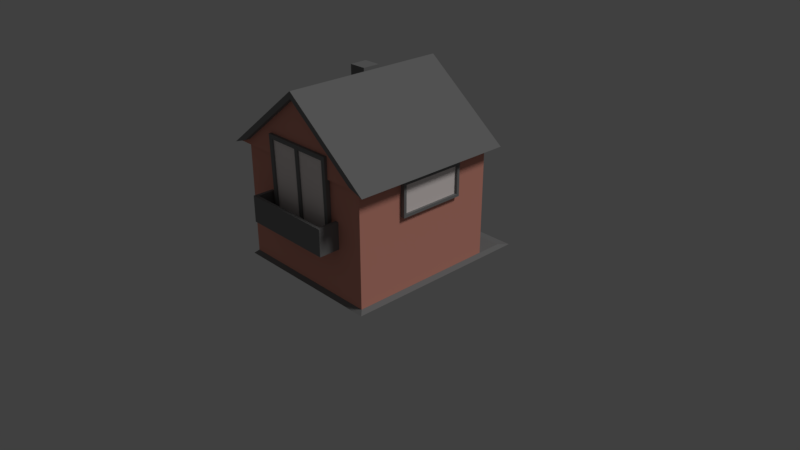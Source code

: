 # Source: house.blend  (saved by Blender 2.79.0; exported with 4.5.12 LTS)
import bpy
from mathutils import Matrix  # noqa: F401  (used for matrix-valued properties, if any)

bpy.ops.wm.read_factory_settings(use_empty=True)
scene = bpy.context.scene
scene.name = 'Scene'

# ---- collections
col_collection_1 = bpy.data.collections.new('Collection 1'); scene.collection.children.link(col_collection_1)

# ---- materials (node trees are filled in below, after node groups)
mat_material = bpy.data.materials.new('Material')
mat_material.alpha_threshold = 0.0
mat_material.use_transparent_shadow = False
mat_material.diffuse_color = (0.8, 0.3402, 0.2617, 1.0)
mat_material.roughness = 0.5
mat_material.specular_intensity = 1.0
mat_material_002 = bpy.data.materials.new('Material.002')
mat_material_002.alpha_threshold = 0.0
mat_material_002.use_transparent_shadow = False
mat_material_002.diffuse_color = (0.8, 0.6857, 0.4025, 1.0)
mat_material_002.roughness = 0.5
mat_material_003 = bpy.data.materials.new('Material.003')
mat_material_003.alpha_threshold = 0.0
mat_material_003.use_transparent_shadow = False
mat_material_003.diffuse_color = (0.2266, 0.2266, 0.2266, 1.0)
mat_material_003.roughness = 0.5
mat_material_005 = bpy.data.materials.new('Material.005')
mat_material_005.alpha_threshold = 0.0
mat_material_005.use_transparent_shadow = False
mat_material_005.diffuse_color = (0.03968, 0.03968, 0.03968, 1.0)
mat_material_005.roughness = 0.5
mat_material_006 = bpy.data.materials.new('Material.006')
mat_material_006.alpha_threshold = 0.0
mat_material_006.use_transparent_shadow = False
mat_material_006.diffuse_color = (0.2266, 0.05116, 0.01171, 1.0)
mat_material_006.roughness = 0.5
mat_material_007 = bpy.data.materials.new('Material.007')
mat_material_007.alpha_threshold = 0.0
mat_material_007.use_transparent_shadow = False
mat_material_007.diffuse_color = (1.0, 0.9069, 0.8795, 1.0)
mat_material_007.roughness = 0.5

# ---- material node trees

# ---- world
world_world = bpy.data.worlds.new('World'); scene.world = world_world
world_world.color = (0.05088, 0.05088, 0.05088)
world_world.use_sun_shadow = False
world_world.sun_shadow_jitter_overblur = 0.0
world_world.cycles.sampling_method = 'MANUAL'

# ---- cameras
cam_camera = bpy.data.cameras.new('Camera')
cam_camera.clip_end = 100.0
cam_camera.lens = 35.0
cam_camera.sensor_width = 32.0
cam_camera.sensor_height = 18.0
cam_camera.ortho_scale = 7.314
cam_camera.dof.focus_distance = 0.0
cam_camera.dof.aperture_fstop = 128.0

# ---- lights
light_lamp = bpy.data.lights.new('Lamp', 'SUN')
light_lamp.transmission_factor = 0.0
light_lamp.cutoff_distance = 30.0
light_lamp.angle = 0.1993
light_lamp.energy = 1.0
light_lamp.shadow_buffer_clip_start = 1.001
light_lamp.shadow_soft_size = 0.1
light_lamp.shadow_cascade_max_distance = 1000.0

# ---- meshes
me_cube = bpy.data.meshes.new('Cube')
me_cube.from_pydata([(1.0, 1.0, -0.4912), (1.0, -1.0, -0.4912), (-1.0, -1.0, -0.4912), (-1.0, 1.0, -0.4912), (1.0, 1.0, 1.0), (1.0, -1.0, 1.0), (-1.0, -1.0, 1.0), (-1.0, 1.0, 1.0), (-0.961, -1.033, 1.057), (0.02206, -1.035, 1.822), (-0.9742, 1.037, 1.053), (0.0205, 1.038, 1.827), (0.9614, -1.033, 1.057), (-0.02162, -1.035, 1.822), (0.9747, 1.037, 1.053), (-0.02006, 1.038, 1.827), (-0.001895, 1.039, 1.892), (-1.164, 1.037, 0.9873), (1.165, 1.037, 0.9873), (0.00233, 1.039, 1.892), (-0.001895, 1.108, 1.892), (-1.164, 1.106, 0.9871), (0.00233, 1.108, 1.892), (1.165, 1.106, 0.9871), (0.0205, 1.108, 1.826), (-0.9742, 1.106, 1.052), (-0.02006, 1.108, 1.826), (0.9747, 1.106, 1.052), (-1.164, -1.033, 0.9873), (-0.001895, -1.035, 1.892), (0.00233, -1.035, 1.892), (1.165, -1.033, 0.9873), (-1.164, -1.103, 0.9872), (-0.001895, -1.105, 1.892), (0.00233, -1.105, 1.892), (1.165, -1.103, 0.9872), (-0.961, -1.103, 1.057), (0.02206, -1.105, 1.822), (-0.02162, -1.105, 1.822), (0.9614, -1.103, 1.057), (-0.001904, 1.016, 1.594), (-0.06033, 1.016, 1.588), (-0.1165, 1.016, 1.572), (-0.1683, 1.016, 1.545), (-0.2137, 1.016, 1.509), (-0.2509, 1.016, 1.464), (-0.2786, 1.016, 1.414), (-0.2956, 1.016, 1.359), (-0.3014, 1.016, 1.303), (-0.2956, 1.016, 1.246), (-0.2786, 1.016, 1.191), (-0.2509, 1.016, 1.141), (-0.2137, 1.016, 1.096), (-0.1683, 1.016, 1.06), (-0.1165, 1.016, 1.033), (-0.06033, 1.016, 1.017), (-0.001904, 1.016, 1.011), (0.05652, 1.016, 1.017), (0.1127, 1.016, 1.033), (0.1645, 1.016, 1.06), (0.2099, 1.016, 1.096), (0.2471, 1.016, 1.141), (0.2748, 1.016, 1.191), (0.2918, 1.016, 1.246), (0.2976, 1.016, 1.303), (0.2918, 1.016, 1.359), (0.2748, 1.016, 1.414), (0.2471, 1.016, 1.464), (0.2099, 1.016, 1.509), (0.1645, 1.016, 1.545), (0.1127, 1.016, 1.572), (0.05652, 1.016, 1.588), (-0.06033, 1.062, 1.588), (-0.001904, 1.062, 1.594), (-0.1165, 1.062, 1.572), (-0.1683, 1.062, 1.545), (-0.2137, 1.062, 1.509), (-0.2509, 1.062, 1.464), (-0.2786, 1.062, 1.414), (-0.2956, 1.062, 1.359), (-0.3014, 1.062, 1.303), (-0.2956, 1.062, 1.246), (-0.2786, 1.062, 1.191), (-0.2509, 1.062, 1.141), (-0.2137, 1.062, 1.096), (-0.1683, 1.062, 1.06), (-0.1165, 1.062, 1.033), (-0.06033, 1.062, 1.017), (-0.001904, 1.062, 1.011), (0.05652, 1.062, 1.017), (0.1127, 1.062, 1.033), (0.1645, 1.062, 1.06), (0.2099, 1.062, 1.096), (0.2471, 1.062, 1.141), (0.2748, 1.062, 1.191), (0.2918, 1.062, 1.246), (0.2976, 1.062, 1.303), (0.2918, 1.062, 1.359), (0.2748, 1.062, 1.414), (0.2471, 1.062, 1.464), (0.2099, 1.062, 1.509), (0.1645, 1.062, 1.545), (0.1127, 1.062, 1.572), (0.05652, 1.062, 1.588), (-0.05394, 1.062, 1.549), (-0.001904, 1.062, 1.554), (-0.1038, 1.062, 1.534), (-0.1496, 1.062, 1.51), (-0.1893, 1.062, 1.479), (-0.2216, 1.062, 1.44), (-0.2453, 1.062, 1.397), (-0.2598, 1.062, 1.351), (-0.2647, 1.055, 1.303), (-0.2598, 1.062, 1.254), (-0.2453, 1.062, 1.208), (-0.2216, 1.062, 1.165), (-0.1893, 1.062, 1.126), (-0.1496, 1.062, 1.095), (-0.1038, 1.062, 1.071), (-0.05394, 1.062, 1.056), (-0.001904, 1.062, 1.051), (0.05014, 1.062, 1.056), (0.1, 1.062, 1.071), (0.1457, 1.062, 1.095), (0.1855, 1.062, 1.126), (0.2178, 1.062, 1.165), (0.2415, 1.062, 1.208), (0.256, 1.062, 1.254), (0.2609, 1.062, 1.303), (0.256, 1.062, 1.351), (0.2415, 1.062, 1.397), (0.2178, 1.062, 1.44), (0.1855, 1.062, 1.479), (0.1457, 1.062, 1.51), (0.1, 1.062, 1.534), (0.05014, 1.062, 1.549), (-0.06033, 1.062, 1.588), (-0.001904, 1.062, 1.594), (-0.1165, 1.062, 1.572), (-0.1683, 1.062, 1.545), (-0.2137, 1.062, 1.509), (-0.2509, 1.062, 1.464), (-0.2786, 1.062, 1.414), (-0.2956, 1.062, 1.359), (-0.3014, 1.062, 1.303), (-0.2956, 1.062, 1.246), (-0.2786, 1.062, 1.191), (-0.2509, 1.062, 1.141), (-0.2137, 1.062, 1.096), (-0.1683, 1.062, 1.06), (-0.1165, 1.062, 1.033), (-0.06033, 1.062, 1.017), (-0.001904, 1.062, 1.011), (0.05652, 1.062, 1.017), (0.1127, 1.062, 1.033), (0.1645, 1.062, 1.06), (0.2099, 1.062, 1.096), (0.2471, 1.062, 1.141), (0.2748, 1.062, 1.191), (0.2918, 1.062, 1.246), (0.2976, 1.062, 1.303), (0.2918, 1.062, 1.359), (0.2748, 1.062, 1.414), (0.2471, 1.062, 1.464), (0.2099, 1.062, 1.509), (0.1645, 1.062, 1.545), (0.1127, 1.062, 1.572), (0.05652, 1.062, 1.588), (-0.05394, 1.042, 1.549), (-0.001904, 1.042, 1.554), (-0.1038, 1.042, 1.534), (-0.1496, 1.042, 1.51), (-0.1893, 1.042, 1.479), (-0.2216, 1.042, 1.44), (-0.2453, 1.042, 1.397), (-0.2598, 1.042, 1.351), (-0.2647, 1.042, 1.303), (-0.2598, 1.042, 1.254), (-0.2453, 1.042, 1.208), (-0.2216, 1.042, 1.165), (-0.1893, 1.042, 1.126), (-0.1496, 1.042, 1.095), (-0.1038, 1.042, 1.071), (-0.05394, 1.042, 1.056), (-0.001904, 1.042, 1.051), (0.05014, 1.042, 1.056), (0.1, 1.042, 1.071), (0.1457, 1.042, 1.095), (0.1855, 1.042, 1.126), (0.2178, 1.042, 1.165), (0.2415, 1.042, 1.208), (0.256, 1.042, 1.254), (0.2609, 1.042, 1.303), (0.256, 1.042, 1.351), (0.2415, 1.042, 1.397), (0.2178, 1.042, 1.44), (0.1855, 1.042, 1.479), (0.1457, 1.042, 1.51), (0.1, 1.042, 1.534), (0.05014, 1.042, 1.549), (-0.001904, 1.062, 1.051), (-0.05394, 1.062, 1.056), (0.05014, 1.062, 1.056), (-0.001904, 1.042, 1.051), (-0.05394, 1.042, 1.056), (0.05014, 1.042, 1.056), (-0.001904, 1.055, 1.051), (-0.05394, 1.062, 1.056), (0.05014, 1.062, 1.056), (-0.001904, 1.042, 1.051), (-0.05394, 1.042, 1.056), (0.05014, 1.042, 1.056), (-0.02792, 1.055, 1.054), (0.02412, 1.055, 1.054), (-0.02792, 1.042, 1.054), (0.02412, 1.042, 1.054), (-0.05394, 1.052, 1.056), (0.05014, 1.052, 1.056), (0.02412, 1.052, 1.054), (-0.02792, 1.052, 1.054), (0.02412, 1.055, 1.562), (-0.001904, 1.055, 1.559), (0.02412, 1.042, 1.562), (-0.001904, 1.042, 1.559), (-0.001904, 1.052, 1.559), (-0.02792, 1.055, 1.562), (-0.02792, 1.042, 1.562), (0.02412, 1.052, 1.562), (-0.02792, 1.052, 1.562), (-0.2647, 1.055, 1.303), (-0.2598, 1.062, 1.351), (-0.2647, 1.042, 1.303), (-0.2598, 1.042, 1.351), (-0.2622, 1.055, 1.278), (-0.2622, 1.042, 1.278), (-0.2647, 1.052, 1.303), (-0.2598, 1.052, 1.254), (-0.2622, 1.055, 1.327), (-0.2622, 1.042, 1.327), (-0.2598, 1.052, 1.351), (-0.2647, 1.052, 1.303), (-0.2622, 1.052, 1.327), (-0.2622, 1.052, 1.278), (0.2754, 1.055, 1.278), (0.273, 1.055, 1.303), (0.2754, 1.042, 1.278), (0.273, 1.042, 1.303), (0.273, 1.052, 1.303), (0.273, 1.052, 1.303), (0.273, 1.055, 1.303), (0.2754, 1.055, 1.327), (0.273, 1.042, 1.303), (0.2754, 1.042, 1.327), (0.2754, 1.052, 1.327), (0.2754, 1.052, 1.278), (-0.2647, 1.062, 1.303), (-0.2647, 1.062, 1.303), (-0.2622, 1.062, 1.278), (-0.2622, 1.062, 1.327), (1.0, 1.0, 0.486), (1.0, -1.0, 0.486), (-1.0, -1.0, 0.486), (-1.0, 1.0, 0.486), (0.7138, 1.0, -0.4912), (0.7138, -1.0, -0.4912), (0.7138, 1.0, 1.0), (0.7138, -1.0, 1.0), (0.7138, 1.0, 0.486), (0.3013, 1.0, -0.4912), (0.3013, -1.0, -0.4912), (0.3013, 1.0, 1.0), (0.3013, -1.0, 1.0), (0.3013, 1.0, 0.486), (0.6854, 1.018, -0.4716), (0.6854, 1.018, 0.4487), (0.3297, 1.018, -0.4716), (0.3297, 1.018, 0.4487), (0.7138, 1.032, -0.4912), (0.7138, 1.032, 0.486), (0.3013, 1.032, -0.4912), (0.3013, 1.032, 0.486), (0.6854, 1.018, -0.01142), (0.5076, 1.018, -0.4716), (0.5076, 1.018, 0.4487), (0.3297, 1.018, -0.01142), (0.6854, 1.018, 0.2187), (0.4187, 1.018, -0.4716), (0.4187, 1.018, 0.4487), (0.3297, 1.018, 0.2187), (0.6854, 1.018, -0.2415), (0.5965, 1.018, -0.4716), (0.5965, 1.018, 0.4487), (0.3297, 1.018, -0.2415), (0.6854, 1.018, 0.3337), (0.3742, 1.018, -0.4716), (0.3742, 1.018, 0.4487), (0.3297, 1.018, 0.3337), (0.6854, 1.018, -0.1265), (0.552, 1.018, -0.4716), (0.552, 1.018, 0.4487), (0.3297, 1.018, -0.1265), (0.6854, 1.018, 0.1036), (0.4631, 1.018, -0.4716), (0.4631, 1.018, 0.4487), (0.3297, 1.018, 0.1036), (0.6854, 1.018, -0.3565), (0.6409, 1.018, -0.4716), (0.6409, 1.018, 0.4487), (0.3297, 1.018, -0.3565), (0.6854, 1.028, 0.3337), (0.6854, 1.028, 0.4487), (0.3742, 1.028, -0.4716), (0.3297, 1.028, -0.4716), (0.3742, 1.028, 0.4487), (0.3297, 1.028, 0.4487), (0.3297, 1.028, 0.3337), (0.6854, 1.028, -0.1265), (0.6854, 1.028, -0.01142), (0.552, 1.028, -0.4716), (0.5076, 1.028, -0.4716), (0.552, 1.028, 0.4487), (0.5076, 1.028, 0.4487), (0.3297, 1.028, -0.1265), (0.3297, 1.028, -0.01142), (0.3742, 1.028, -0.01142), (0.552, 1.028, -0.01142), (0.5076, 1.028, -0.01142), (0.5076, 1.022, 0.3337), (0.5076, 1.024, -0.1265), (0.6854, 1.028, 0.1036), (0.6854, 1.028, 0.2187), (0.4631, 1.028, -0.4716), (0.4187, 1.028, -0.4716), (0.4631, 1.028, 0.4487), (0.4187, 1.028, 0.4487), (0.3297, 1.028, 0.1036), (0.3297, 1.028, 0.2187), (0.6854, 1.028, -0.3565), (0.6854, 1.028, -0.2415), (0.6409, 1.028, -0.4716), (0.5965, 1.028, -0.4716), (0.6409, 1.028, 0.4487), (0.5965, 1.028, 0.4487), (0.3297, 1.028, -0.3565), (0.3297, 1.028, -0.2415), (0.4631, 1.028, -0.01142), (0.4187, 1.028, -0.01142), (0.6409, 1.028, -0.01142), (0.5965, 1.028, -0.01142), (0.5076, 1.022, 0.1036), (0.5076, 1.024, -0.3565), (0.6409, 1.028, -0.2415), (0.5965, 1.024, -0.1265), (0.5965, 1.024, -0.3565), (0.6409, 1.028, 0.2187), (0.5965, 1.022, 0.3337), (0.5965, 1.022, 0.1036), (0.3742, 1.028, 0.2187), (0.4187, 1.022, 0.3337), (0.4187, 1.022, 0.1036), (0.3742, 1.028, -0.2415), (0.4187, 1.024, -0.1265), (0.4187, 1.024, -0.3565), (0.6854, 1.028, -0.4716), (0.4631, 1.024, -0.3565), (0.4631, 1.024, -0.1265), (0.3742, 1.028, -0.1265), (0.4631, 1.022, 0.1036), (0.4631, 1.022, 0.3337), (0.3742, 1.028, 0.3337), (0.6409, 1.028, 0.1036), (0.6409, 1.028, 0.3337), (0.552, 1.022, 0.3337), (0.6409, 1.028, -0.3565), (0.6409, 1.028, -0.1265), (0.552, 1.024, -0.1265), (0.552, 1.024, -0.3565), (0.552, 1.022, 0.1036), (0.3742, 1.028, 0.1036), (0.3742, 1.028, -0.3565), (0.6187, 1.024, -0.2415), (0.3964, 1.024, -0.2415), (0.4409, 1.024, -0.3565), (0.4853, 1.024, -0.3565), (0.4409, 1.024, -0.1265), (0.4853, 1.024, -0.1265), (0.3964, 1.024, -0.1265), (0.3742, 1.028, -0.184), (0.6187, 1.024, -0.3565), (0.6409, 1.028, -0.299), (0.6187, 1.024, -0.1265), (0.6409, 1.028, -0.184), (0.5298, 1.024, -0.1265), (0.5743, 1.024, -0.1265), (0.5298, 1.024, -0.3565), (0.5743, 1.024, -0.3565), (0.3964, 1.024, -0.3565), (0.3742, 1.028, -0.299), (0.3964, 1.024, -0.299), (0.6187, 1.024, -0.299), (0.3964, 1.024, -0.184), (0.6187, 1.024, -0.184), (0.6187, 1.022, 0.2187), (0.3964, 1.022, 0.2187), (0.4409, 1.022, 0.1036), (0.4853, 1.022, 0.1036), (0.4409, 1.022, 0.3337), (0.4853, 1.022, 0.3337), (0.3964, 1.022, 0.3337), (0.3742, 1.028, 0.2762), (0.6187, 1.022, 0.1036), (0.6409, 1.028, 0.1611), (0.6187, 1.022, 0.3337), (0.6409, 1.028, 0.2762), (0.5298, 1.022, 0.3337), (0.5743, 1.022, 0.3337), (0.5298, 1.022, 0.1036), (0.5743, 1.022, 0.1036), (0.3964, 1.022, 0.1036), (0.3742, 1.028, 0.1611), (0.3964, 1.022, 0.1611), (0.6187, 1.022, 0.1611), (0.3964, 1.022, 0.2762), (0.6187, 1.022, 0.2762), (0.6433, 1.031, -0.01908), (0.6433, 1.034, -0.01996), (0.6433, 1.036, -0.02139), (0.6433, 1.039, -0.02331), (0.6433, 1.041, -0.02565), (0.6433, 1.042, -0.02832), (0.6433, 1.043, -0.03122), (0.6433, 1.043, -0.03424), (0.6433, 1.043, -0.03725), (0.6433, 1.036, -0.04708), (0.6439, 1.031, -0.01908), (0.6445, 1.034, -0.01996), (0.645, 1.036, -0.02139), (0.6455, 1.039, -0.02331), (0.6458, 1.04, -0.02565), (0.6461, 1.042, -0.02832), (0.6463, 1.043, -0.03122), (0.6463, 1.043, -0.03424), (0.6463, 1.043, -0.03725), (0.6461, 1.042, -0.04015), (0.6458, 1.04, -0.04282), (0.6455, 1.039, -0.04516), (0.645, 1.036, -0.04708), (0.6445, 1.034, -0.04851), (0.6439, 1.031, -0.04939), (0.6445, 1.031, -0.01908), (0.6456, 1.033, -0.01996), (0.6466, 1.036, -0.02139), (0.6475, 1.038, -0.02331), (0.6482, 1.04, -0.02565), (0.6488, 1.041, -0.02832), (0.6491, 1.042, -0.03122), (0.6492, 1.042, -0.03424), (0.6491, 1.042, -0.03725), (0.6488, 1.041, -0.04015), (0.6482, 1.04, -0.04282), (0.6475, 1.038, -0.04516), (0.6466, 1.036, -0.04708), (0.6456, 1.033, -0.04851), (0.6445, 1.031, -0.04939), (0.645, 1.03, -0.01908), (0.6466, 1.033, -0.01996), (0.6481, 1.035, -0.02139), (0.6494, 1.037, -0.02331), (0.6505, 1.039, -0.02565), (0.6513, 1.04, -0.02832), (0.6517, 1.04, -0.03122), (0.6519, 1.041, -0.03424), (0.6517, 1.04, -0.03725), (0.6513, 1.04, -0.04015), (0.6505, 1.039, -0.04282), (0.6494, 1.037, -0.04516), (0.6481, 1.035, -0.04708), (0.6466, 1.033, -0.04851), (0.645, 1.03, -0.04939), (0.6455, 1.03, -0.01908), (0.6475, 1.032, -0.01996), (0.6494, 1.034, -0.02139), (0.6511, 1.036, -0.02331), (0.6524, 1.037, -0.02565), (0.6534, 1.038, -0.02832), (0.654, 1.039, -0.03122), (0.6543, 1.039, -0.03424), (0.654, 1.039, -0.03725), (0.6534, 1.038, -0.04015), (0.6524, 1.037, -0.04282), (0.6511, 1.036, -0.04516), (0.6494, 1.034, -0.04708), (0.6475, 1.032, -0.04851), (0.6455, 1.03, -0.04939), (0.6458, 1.03, -0.01908), (0.6482, 1.031, -0.01996), (0.6505, 1.033, -0.02139), (0.6524, 1.034, -0.02331), (0.654, 1.035, -0.02565), (0.6552, 1.036, -0.02832), (0.6559, 1.036, -0.03122), (0.6562, 1.036, -0.03424), (0.6559, 1.036, -0.03725), (0.6552, 1.036, -0.04015), (0.654, 1.035, -0.04282), (0.6524, 1.034, -0.04516), (0.6505, 1.033, -0.04708), (0.6482, 1.031, -0.04851), (0.6458, 1.03, -0.04939), (0.6461, 1.029, -0.01908), (0.6488, 1.03, -0.01996), (0.6513, 1.031, -0.02139), (0.6534, 1.032, -0.02331), (0.6552, 1.033, -0.02565), (0.6565, 1.033, -0.02832), (0.6573, 1.034, -0.03122), (0.6576, 1.034, -0.03424), (0.6573, 1.034, -0.03725), (0.6565, 1.033, -0.04015), (0.6552, 1.033, -0.04282), (0.6534, 1.032, -0.04516), (0.6513, 1.031, -0.04708), (0.6488, 1.03, -0.04851), (0.6461, 1.029, -0.04939), (0.6463, 1.028, -0.01908), (0.6491, 1.029, -0.01996), (0.6517, 1.03, -0.02139), (0.654, 1.03, -0.02331), (0.6559, 1.03, -0.02565), (0.6573, 1.031, -0.02832), (0.6582, 1.031, -0.03122), (0.6585, 1.031, -0.03424), (0.6582, 1.031, -0.03725), (0.6573, 1.031, -0.04015), (0.6559, 1.03, -0.04282), (0.654, 1.03, -0.04516), (0.6517, 1.03, -0.04708), (0.6491, 1.029, -0.04851), (0.6463, 1.028, -0.04939), (0.6463, 1.028, -0.01908), (0.6492, 1.028, -0.01996), (0.6519, 1.028, -0.02139), (0.6543, 1.028, -0.02331), (0.6562, 1.028, -0.02565), (0.6576, 1.028, -0.02832), (0.6585, 1.028, -0.03122), (0.6588, 1.028, -0.03424), (0.6585, 1.028, -0.03725), (0.6576, 1.028, -0.04015), (0.6562, 1.028, -0.04282), (0.6543, 1.028, -0.04516), (0.6519, 1.028, -0.04708), (0.6492, 1.028, -0.04851), (0.6463, 1.028, -0.04939), (0.6463, 1.027, -0.01908), (0.6491, 1.027, -0.01996), (0.6517, 1.026, -0.02139), (0.654, 1.026, -0.02331), (0.6559, 1.025, -0.02565), (0.6573, 1.025, -0.02832), (0.6582, 1.025, -0.03122), (0.6585, 1.025, -0.03424), (0.6582, 1.025, -0.03725), (0.6573, 1.025, -0.04015), (0.6559, 1.025, -0.04282), (0.654, 1.026, -0.04516), (0.6517, 1.026, -0.04708), (0.6491, 1.027, -0.04851), (0.6463, 1.027, -0.04939), (0.6461, 1.027, -0.01908), (0.6488, 1.026, -0.01996), (0.6513, 1.025, -0.02139), (0.6534, 1.024, -0.02331), (0.6552, 1.023, -0.02565), (0.6565, 1.022, -0.02832), (0.6573, 1.022, -0.03122), (0.6576, 1.022, -0.03424), (0.6573, 1.022, -0.03725), (0.6565, 1.022, -0.04015), (0.6552, 1.023, -0.04282), (0.6534, 1.024, -0.04516), (0.6513, 1.025, -0.04708), (0.6488, 1.026, -0.04851), (0.6461, 1.027, -0.04939), (0.6458, 1.026, -0.01908), (0.6482, 1.025, -0.01996), (0.6505, 1.023, -0.02139), (0.6524, 1.022, -0.02331), (0.654, 1.021, -0.02565), (0.6552, 1.02, -0.02832), (0.6559, 1.019, -0.03122), (0.6562, 1.019, -0.03424), (0.6559, 1.019, -0.03725), (0.6552, 1.02, -0.04015), (0.654, 1.021, -0.04282), (0.6524, 1.022, -0.04516), (0.6505, 1.023, -0.04708), (0.6482, 1.025, -0.04851), (0.6458, 1.026, -0.04939), (0.6455, 1.026, -0.01908), (0.6475, 1.024, -0.01996), (0.6494, 1.022, -0.02139), (0.6511, 1.02, -0.02331), (0.6524, 1.019, -0.02565), (0.6534, 1.018, -0.02832), (0.654, 1.017, -0.03122), (0.6543, 1.017, -0.03424), (0.654, 1.017, -0.03725), (0.6534, 1.018, -0.04015), (0.6524, 1.019, -0.04282), (0.6511, 1.02, -0.04516), (0.6494, 1.022, -0.04708), (0.6475, 1.024, -0.04851), (0.6455, 1.026, -0.04939), (0.645, 1.025, -0.01908), (0.6466, 1.023, -0.01996), (0.6481, 1.021, -0.02139), (0.6494, 1.019, -0.02331), (0.6505, 1.017, -0.02565), (0.6513, 1.016, -0.02832), (0.6517, 1.015, -0.03122), (0.6519, 1.015, -0.03424), (0.6517, 1.015, -0.03725), (0.6513, 1.016, -0.04015), (0.6505, 1.017, -0.04282), (0.6494, 1.019, -0.04516), (0.6481, 1.021, -0.04708), (0.6466, 1.023, -0.04851), (0.645, 1.025, -0.04939), (0.6433, 1.028, -0.04968), (0.6445, 1.025, -0.01908), (0.6456, 1.022, -0.01996), (0.6466, 1.02, -0.02139), (0.6475, 1.018, -0.02331), (0.6482, 1.016, -0.02565), (0.6488, 1.015, -0.02832), (0.6491, 1.014, -0.03122), (0.6492, 1.014, -0.03424), (0.6491, 1.014, -0.03725), (0.6488, 1.015, -0.04015), (0.6482, 1.016, -0.04282), (0.6475, 1.018, -0.04516), (0.6466, 1.02, -0.04708), (0.6456, 1.022, -0.04851), (0.6445, 1.025, -0.04939), (0.6439, 1.025, -0.01908), (0.6445, 1.022, -0.01996), (0.645, 1.019, -0.02139), (0.6455, 1.017, -0.02331), (0.6458, 1.015, -0.02565), (0.6461, 1.014, -0.02832), (0.6463, 1.013, -0.03122), (0.6463, 1.013, -0.03424), (0.6463, 1.013, -0.03725), (0.6461, 1.014, -0.04015), (0.6458, 1.015, -0.04282), (0.6455, 1.017, -0.04516), (0.645, 1.019, -0.04708), (0.6445, 1.022, -0.04851), (0.6439, 1.025, -0.04939), (0.6433, 1.025, -0.01908), (0.6433, 1.022, -0.01996), (0.6433, 1.019, -0.02139), (0.6433, 1.017, -0.02331), (0.6433, 1.015, -0.02565), (0.6433, 1.014, -0.02832), (0.6433, 1.013, -0.03122), (0.6433, 1.012, -0.03424), (0.6433, 1.013, -0.03725), (0.6433, 1.014, -0.04015), (0.6433, 1.015, -0.04282), (0.6433, 1.017, -0.04516), (0.6433, 1.019, -0.04708), (0.6433, 1.022, -0.04851), (0.6433, 1.025, -0.04939), (0.6427, 1.025, -0.01908), (0.6422, 1.022, -0.01996), (0.6417, 1.019, -0.02139), (0.6412, 1.017, -0.02331), (0.6408, 1.015, -0.02565), (0.6405, 1.014, -0.02832), (0.6404, 1.013, -0.03122), (0.6403, 1.013, -0.03424), (0.6404, 1.013, -0.03725), (0.6405, 1.014, -0.04015), (0.6408, 1.015, -0.04282), (0.6412, 1.017, -0.04516), (0.6417, 1.019, -0.04708), (0.6422, 1.022, -0.04851), (0.6427, 1.025, -0.04939), (0.6422, 1.025, -0.01908), (0.6411, 1.022, -0.01996), (0.64, 1.02, -0.02139), (0.6392, 1.018, -0.02331), (0.6384, 1.016, -0.02565), (0.6379, 1.015, -0.02832), (0.6375, 1.014, -0.03122), (0.6374, 1.014, -0.03424), (0.6375, 1.014, -0.03725), (0.6379, 1.015, -0.04015), (0.6384, 1.016, -0.04282), (0.6392, 1.018, -0.04516), (0.64, 1.02, -0.04708), (0.6411, 1.022, -0.04851), (0.6422, 1.025, -0.04939), (0.6417, 1.025, -0.01908), (0.64, 1.023, -0.01996), (0.6386, 1.021, -0.02139), (0.6373, 1.019, -0.02331), (0.6362, 1.017, -0.02565), (0.6354, 1.016, -0.02832), (0.6349, 1.015, -0.03122), (0.6347, 1.015, -0.03424), (0.6349, 1.015, -0.03725), (0.6354, 1.016, -0.04015), (0.6362, 1.017, -0.04282), (0.6373, 1.019, -0.04516), (0.6386, 1.021, -0.04708), (0.64, 1.023, -0.04851), (0.6417, 1.025, -0.04939), (0.6433, 1.028, -0.01879), (0.6412, 1.026, -0.01908), (0.6392, 1.024, -0.01996), (0.6373, 1.022, -0.02139), (0.6356, 1.02, -0.02331), (0.6342, 1.019, -0.02565), (0.6332, 1.018, -0.02832), (0.6326, 1.017, -0.03122), (0.6324, 1.017, -0.03424), (0.6326, 1.017, -0.03725), (0.6332, 1.018, -0.04015), (0.6342, 1.019, -0.04282), (0.6356, 1.02, -0.04516), (0.6373, 1.022, -0.04708), (0.6392, 1.024, -0.04851), (0.6412, 1.026, -0.04939), (0.6408, 1.026, -0.01908), (0.6384, 1.025, -0.01996), (0.6362, 1.023, -0.02139), (0.6342, 1.022, -0.02331), (0.6327, 1.021, -0.02565), (0.6315, 1.02, -0.02832), (0.6307, 1.019, -0.03122), (0.6305, 1.019, -0.03424), (0.6307, 1.019, -0.03725), (0.6315, 1.02, -0.04015), (0.6327, 1.021, -0.04282), (0.6342, 1.022, -0.04516), (0.6362, 1.023, -0.04708), (0.6384, 1.025, -0.04851), (0.6408, 1.026, -0.04939), (0.6405, 1.027, -0.01908), (0.6379, 1.026, -0.01996), (0.6354, 1.025, -0.02139), (0.6332, 1.024, -0.02331), (0.6315, 1.023, -0.02565), (0.6301, 1.022, -0.02832), (0.6293, 1.022, -0.03122), (0.6291, 1.022, -0.03424), (0.6293, 1.022, -0.03725), (0.6301, 1.022, -0.04015), (0.6315, 1.023, -0.04282), (0.6332, 1.024, -0.04516), (0.6354, 1.025, -0.04708), (0.6379, 1.026, -0.04851), (0.6405, 1.027, -0.04939), (0.6404, 1.027, -0.01908), (0.6375, 1.027, -0.01996), (0.6349, 1.026, -0.02139), (0.6326, 1.026, -0.02331), (0.6307, 1.025, -0.02565), (0.6293, 1.025, -0.02832), (0.6285, 1.025, -0.03122), (0.6282, 1.025, -0.03424), (0.6285, 1.025, -0.03725), (0.6293, 1.025, -0.04015), (0.6307, 1.025, -0.04282), (0.6326, 1.026, -0.04516), (0.6349, 1.026, -0.04708), (0.6375, 1.027, -0.04851), (0.6404, 1.027, -0.04939), (0.6403, 1.028, -0.01908), (0.6374, 1.028, -0.01996), (0.6347, 1.028, -0.02139), (0.6324, 1.028, -0.02331), (0.6305, 1.028, -0.02565), (0.6291, 1.028, -0.02832), (0.6282, 1.028, -0.03122), (0.6279, 1.028, -0.03424), (0.6282, 1.028, -0.03725), (0.6291, 1.028, -0.04015), (0.6305, 1.028, -0.04282), (0.6324, 1.028, -0.04516), (0.6347, 1.028, -0.04708), (0.6374, 1.028, -0.04851), (0.6403, 1.028, -0.04939), (0.6404, 1.028, -0.01908), (0.6375, 1.029, -0.01996), (0.6349, 1.03, -0.02139), (0.6326, 1.03, -0.02331), (0.6307, 1.03, -0.02565), (0.6293, 1.031, -0.02832), (0.6285, 1.031, -0.03122), (0.6282, 1.031, -0.03424), (0.6285, 1.031, -0.03725), (0.6293, 1.031, -0.04015), (0.6307, 1.03, -0.04282), (0.6326, 1.03, -0.04516), (0.6349, 1.03, -0.04708), (0.6375, 1.029, -0.04851), (0.6404, 1.028, -0.04939), (0.6405, 1.029, -0.01908), (0.6379, 1.03, -0.01996), (0.6354, 1.031, -0.02139), (0.6332, 1.032, -0.02331), (0.6315, 1.033, -0.02565), (0.6301, 1.033, -0.02832), (0.6293, 1.034, -0.03122), (0.6291, 1.034, -0.03424), (0.6293, 1.034, -0.03725), (0.6301, 1.033, -0.04015), (0.6315, 1.033, -0.04282), (0.6332, 1.032, -0.04516), (0.6354, 1.031, -0.04708), (0.6379, 1.03, -0.04851), (0.6405, 1.029, -0.04939), (0.6408, 1.03, -0.01908), (0.6384, 1.031, -0.01996), (0.6362, 1.033, -0.02139), (0.6342, 1.034, -0.02331), (0.6327, 1.035, -0.02565), (0.6315, 1.036, -0.02832), (0.6307, 1.036, -0.03122), (0.6305, 1.036, -0.03424), (0.6307, 1.036, -0.03725), (0.6315, 1.036, -0.04015), (0.6327, 1.035, -0.04282), (0.6342, 1.034, -0.04516), (0.6362, 1.033, -0.04708), (0.6384, 1.031, -0.04851), (0.6408, 1.03, -0.04939), (0.6412, 1.03, -0.01908), (0.6392, 1.032, -0.01996), (0.6373, 1.034, -0.02139), (0.6356, 1.036, -0.02331), (0.6342, 1.037, -0.02565), (0.6332, 1.038, -0.02832), (0.6326, 1.039, -0.03122), (0.6324, 1.039, -0.03424), (0.6326, 1.039, -0.03725), (0.6332, 1.038, -0.04015), (0.6342, 1.037, -0.04282), (0.6356, 1.036, -0.04516), (0.6373, 1.034, -0.04708), (0.6392, 1.032, -0.04851), (0.6412, 1.03, -0.04939), (0.6417, 1.03, -0.01908), (0.64, 1.033, -0.01996), (0.6386, 1.035, -0.02139), (0.6373, 1.037, -0.02331), (0.6362, 1.039, -0.02565), (0.6354, 1.04, -0.02832), (0.6349, 1.04, -0.03122), (0.6347, 1.041, -0.03424), (0.6349, 1.04, -0.03725), (0.6354, 1.04, -0.04015), (0.6362, 1.039, -0.04282), (0.6373, 1.037, -0.04516), (0.6386, 1.035, -0.04708), (0.64, 1.033, -0.04851), (0.6417, 1.03, -0.04939), (0.6422, 1.031, -0.01908), (0.6411, 1.033, -0.01996), (0.64, 1.036, -0.02139), (0.6392, 1.038, -0.02331), (0.6384, 1.04, -0.02565), (0.6379, 1.041, -0.02832), (0.6375, 1.042, -0.03122), (0.6374, 1.042, -0.03424), (0.6375, 1.042, -0.03725), (0.6379, 1.041, -0.04015), (0.6384, 1.04, -0.04282), (0.6392, 1.038, -0.04516), (0.64, 1.036, -0.04708), (0.6411, 1.033, -0.04851), (0.6422, 1.031, -0.04939), (0.6427, 1.031, -0.01908), (0.6422, 1.034, -0.01996), (0.6417, 1.036, -0.02139), (0.6412, 1.039, -0.02331), (0.6408, 1.04, -0.02565), (0.6405, 1.042, -0.02832), (0.6404, 1.043, -0.03122), (0.6403, 1.043, -0.03424), (0.6404, 1.043, -0.03725), (0.6405, 1.042, -0.04015), (0.6408, 1.04, -0.04282), (0.6412, 1.039, -0.04516), (0.6417, 1.036, -0.04708), (0.6422, 1.034, -0.04851), (0.6427, 1.031, -0.04939), (-0.01931, 1.033, 0.5026), (-0.01931, 1.033, 0.1101), (0.01837, 0.9799, 0.5403), (0.01837, 0.9799, 0.07241), (-0.6345, 1.033, 0.5026), (-0.6345, 1.033, 0.1101), (0.6433, 1.042, -0.04015), (0.6433, 1.041, -0.04282), (0.6433, 1.039, -0.04516), (-0.6722, 0.9799, 0.5403), (0.6433, 1.034, -0.04851), (0.6433, 1.031, -0.04939), (-0.6722, 0.9799, 0.07241), (0.01837, 1.033, 0.5403), (0.01837, 1.033, 0.07241), (-0.6722, 1.033, 0.5403), (-0.6722, 1.033, 0.07241), (-0.01931, 1.033, 0.3064), (-0.3269, 1.033, 0.5026), (-0.3269, 1.033, 0.02696), (-0.6345, 1.033, 0.3064), (-0.3131, 1.033, 0.5026), (-0.3131, 1.033, 0.02696), (-0.3131, 1.033, 0.3064), (-0.3401, 1.033, 0.02696), (-0.3401, 1.033, 0.5026), (-0.3401, 1.033, 0.3064), (-0.01931, 1.006, 0.3064), (-0.01931, 1.006, 0.02696), (-0.3131, 1.006, 0.5026), (-0.01931, 1.006, 0.5026), (-0.3401, 1.006, 0.02696), (-0.6345, 1.006, 0.02696), (-0.6345, 1.006, 0.3064), (-0.6345, 1.006, 0.5026), (-0.3131, 1.006, 0.3064), (-0.3131, 1.006, 0.02696), (-0.3401, 1.006, 0.5026), (-0.3401, 1.006, 0.3064), (-0.6901, 0.9969, -0.02295), (-0.6901, 0.9969, 0.1129), (-0.6901, 1.059, -0.02295), (-0.6901, 1.059, 0.1129), (0.03515, 0.9969, -0.02295), (0.03515, 0.9969, 0.1129), (0.03515, 1.059, -0.02295), (0.03515, 1.059, 0.1129), (-1.038, -1.055, -0.5213), (-1.001, -1.002, -0.4814), (-1.038, 1.511, -0.5213), (-1.001, 1.345, -0.4814), (1.056, -1.055, -0.5213), (1.004, -1.002, -0.4814), (1.056, 1.511, -0.5213), (1.004, 1.345, -0.4814), (-1.038, -0.6848, 0.1009), (-1.038, -0.6848, 0.6095), (-1.038, 0.1013, 0.1009), (-1.038, 0.1013, 0.6095), (-0.9005, -0.7224, 0.06333), (-0.9005, -0.7224, 0.6471), (-0.9005, 0.1389, 0.06333), (-0.9005, 0.1389, 0.6471), (-1.038, 0.1389, 0.06333), (-1.038, -0.7224, 0.06333), (-1.038, -0.7224, 0.6471), (-1.038, 0.1389, 0.6471), (-1.038, -0.2704, 0.06333), (-1.038, -0.2704, 0.6471), (-0.9005, -0.2704, 0.06333), (-0.9005, -0.2704, 0.6471), (-1.038, -0.2723, 0.1009), (-1.038, -0.2723, 0.6095), (-1.038, -0.3165, 0.06333), (-0.9005, -0.3165, 0.6471), (-1.038, -0.3143, 0.1009), (-1.038, -0.3165, 0.6471), (-0.9005, -0.3165, 0.06333), (-1.038, -0.3143, 0.6095), (-1.009, -0.3143, 0.1009), (-1.009, -0.6848, 0.1009), (-1.009, -0.6848, 0.6095), (-1.009, -0.2723, 0.6095), (-1.009, 0.1013, 0.6095), (-1.009, 0.1013, 0.1009), (-1.009, -0.2723, 0.1009), (-1.009, -0.3143, 0.6095), (-1.059, -0.7391, -0.07845), (-1.059, -0.7391, 0.1167), (-1.059, 0.1659, -0.07845), (-1.059, 0.1659, 0.1167), (-0.9493, -0.7391, -0.07845), (-0.9493, -0.7391, 0.1167), (-0.9493, 0.1659, -0.07845), (-0.9493, 0.1659, 0.1167), (-0.4456, -1.045, 0.222), (-0.4456, -1.071, 1.206), (-0.5014, -0.9848, 0.1682), (-0.5014, -1.013, 1.263), (0.4555, -1.045, 0.222), (0.4555, -1.071, 1.206), (0.5112, -0.9848, 0.1682), (0.5112, -1.013, 1.263), (-0.5014, -1.044, 0.1663), (-0.5014, -1.072, 1.261), (0.5112, -1.072, 1.261), (0.5112, -1.044, 0.1663), (-0.02132, -0.9848, 0.1682), (-0.02132, -1.013, 1.263), (-0.02132, -1.044, 0.1663), (-0.02132, -1.072, 1.261), (-0.02339, -1.045, 0.222), (-0.02339, -1.071, 1.206), (0.0388, -1.013, 1.263), (0.0388, -1.044, 0.1663), (0.02842, -1.045, 0.222), (0.0388, -0.9848, 0.1682), (0.0388, -1.072, 1.261), (0.02842, -1.071, 1.206), (-0.4456, -1.024, 0.2226), (-0.4456, -1.049, 1.206), (0.4555, -1.049, 1.206), (0.4555, -1.024, 0.2226), (0.02842, -1.024, 0.2226), (-0.02339, -1.049, 1.206), (-0.02339, -1.024, 0.2226), (0.02842, -1.049, 1.206), (-0.6083, -1.275, 0.1527), (-0.5637, -1.234, 0.4982), (-0.6083, -0.7166, 0.1527), (-0.5637, -0.7576, 0.4982), (0.6332, -1.275, 0.1527), (0.5886, -1.234, 0.4982), (0.6332, -0.7166, 0.1527), (0.5886, -0.7576, 0.4982), (-0.6083, -1.275, 0.4982), (-0.6083, -0.7166, 0.4982), (0.6332, -0.7166, 0.4982), (0.6332, -1.275, 0.4982), (-0.5637, -1.234, 0.203), (-0.5637, -0.7576, 0.203), (0.5886, -0.7576, 0.203), (0.5886, -1.234, 0.203), (0.9151, -0.385, 0.485), (0.9151, -0.385, 0.9259), (0.9151, 0.5137, 0.485), (0.9151, 0.5137, 0.9259), (1.054, -0.3477, 0.5223), (1.054, -0.3477, 0.8887), (1.054, 0.4764, 0.5223), (1.054, 0.4764, 0.8887), (1.054, 0.5137, 0.9259), (1.054, 0.5137, 0.485), (1.054, -0.385, 0.485), (1.054, -0.385, 0.9259), (1.022, 0.4764, 0.8887), (1.022, 0.4764, 0.5223), (1.022, -0.3477, 0.5223), (1.022, -0.3477, 0.8887), (-0.8033, 0.4492, 1.019), (-0.8033, 0.4492, 1.722), (-0.8033, 0.6981, 1.019), (-0.8033, 0.6981, 1.722), (-0.5543, 0.4492, 1.019), (-0.5543, 0.4492, 1.722), (-0.5543, 0.6981, 1.019), (-0.5543, 0.6981, 1.722)], [], [(268, 269, 2, 3), (270, 7, 6, 271), (271, 6, 261, 2, 269, 264, 1, 260, 5, 266), (261, 6, 7, 262), (272, 268, 3, 262, 7, 270, 265, 4, 259, 0, 263, 267), (10, 11, 15, 14, 18, 17), (17, 18, 31, 28), (19, 16, 29, 30), (19, 30, 34, 35, 31, 18, 23, 22), (15, 11, 16, 19), (16, 11, 24, 20), (24, 25, 21, 20), (27, 26, 22, 23), (11, 10, 25, 24), (15, 19, 22, 26), (10, 17, 21, 25), (14, 15, 26, 27), (18, 14, 27, 23), (8, 9, 37, 36), (9, 13, 30, 29), (36, 37, 33, 32), (38, 39, 35, 34), (12, 31, 35, 39), (9, 29, 33, 37), (13, 12, 39, 38), (30, 13, 38, 34), (12, 13, 9, 8, 28, 31), (28, 8, 36, 32), (41, 42, 43, 44, 45, 46, 47, 48, 49, 50, 51, 52, 53, 54, 55, 56, 57, 58, 59, 60, 61, 62, 63, 64, 65, 66, 67, 68, 69, 70, 71, 40), (98, 97, 161, 162), (71, 70, 102, 103), (58, 57, 89, 90), (45, 44, 76, 77), (40, 71, 103, 73), (59, 58, 90, 91), (46, 45, 77, 78), (60, 59, 91, 92), (47, 46, 78, 79), (61, 60, 92, 93), (48, 47, 79, 80), (62, 61, 93, 94), (49, 48, 80, 81), (63, 62, 94, 95), (50, 49, 81, 82), (64, 63, 95, 96), (51, 50, 82, 83), (65, 64, 96, 97), (52, 51, 83, 84), (66, 65, 97, 98), (53, 52, 84, 85), (67, 66, 98, 99), (54, 53, 85, 86), (41, 40, 73, 72), (68, 67, 99, 100), (55, 54, 86, 87), (42, 41, 72, 74), (69, 68, 100, 101), (56, 55, 87, 88), (43, 42, 74, 75), (70, 69, 101, 102), (57, 56, 88, 89), (44, 43, 75, 76), (109, 108, 172, 173), (85, 84, 148, 149), (99, 98, 162, 163), (86, 85, 149, 150), (72, 73, 137, 136), (100, 99, 163, 164), (87, 86, 150, 151), (74, 72, 136, 138), (101, 100, 164, 165), (88, 87, 151, 152), (75, 74, 138, 139), (102, 101, 165, 166), (89, 88, 152, 153), (76, 75, 139, 140), (103, 102, 166, 167), (90, 89, 153, 154), (77, 76, 140, 141), (73, 103, 167, 137), (91, 90, 154, 155), (78, 77, 141, 142), (92, 91, 155, 156), (79, 78, 142, 143), (93, 92, 156, 157), (80, 79, 143, 144), (94, 93, 157, 158), (81, 80, 144, 145), (95, 94, 158, 159), (82, 81, 145, 146), (96, 95, 159, 160), (83, 82, 146, 147), (97, 96, 160, 161), (84, 83, 147, 148), (105, 104, 136, 137), (104, 106, 138, 136), (106, 107, 139, 138), (107, 108, 140, 139), (108, 109, 141, 140), (109, 110, 142, 141), (110, 111, 143, 142), (111, 112, 144, 143), (112, 233, 113, 145, 144), (113, 114, 146, 145), (114, 115, 147, 146), (115, 116, 148, 147), (116, 117, 149, 148), (117, 118, 150, 149), (118, 119, 151, 150), (119, 120, 152, 151), (120, 121, 153, 152), (121, 122, 154, 153), (122, 123, 155, 154), (123, 124, 156, 155), (124, 125, 157, 156), (125, 126, 158, 157), (126, 127, 159, 158), (127, 128, 160, 159), (128, 129, 161, 160), (129, 130, 162, 161), (130, 131, 163, 162), (131, 132, 164, 163), (132, 133, 165, 164), (133, 134, 166, 165), (134, 135, 167, 166), (135, 105, 137, 167), (168, 169, 199, 198, 197, 196, 195, 194, 193, 192, 191, 190, 189, 188, 187, 186, 185, 184, 183, 182, 181, 180, 179, 178, 177, 234, 176, 175, 174, 173, 172, 171, 170), (105, 135, 199, 169), (123, 122, 186, 187), (110, 109, 173, 174), (124, 123, 187, 188), (111, 110, 174, 175), (125, 124, 188, 189), (175, 176, 231, 238, 232), (126, 125, 189, 190), (241, 238, 252, 253), (127, 126, 190, 191), (114, 113, 236, 177, 178), (128, 127, 191, 192), (115, 114, 178, 179), (129, 128, 192, 193), (116, 115, 179, 180), (130, 129, 193, 194), (117, 116, 180, 181), (131, 130, 194, 195), (118, 117, 181, 182), (104, 105, 169, 168), (132, 131, 195, 196), (119, 118, 182, 183), (106, 104, 168, 170), (133, 132, 196, 197), (184, 185, 205, 203), (107, 106, 170, 171), (134, 133, 197, 198), (121, 120, 200, 202), (108, 107, 171, 172), (135, 134, 198, 199), (122, 121, 185, 186), (202, 200, 206, 213, 208), (203, 205, 211, 215, 209), (185, 121, 202, 205), (120, 119, 201, 200), (183, 184, 203, 204), (119, 183, 204, 201), (219, 216, 210, 214), (209, 215, 222, 223), (205, 202, 208, 217, 211), (201, 204, 210, 216, 207), (204, 203, 209, 214, 210), (200, 201, 207, 212, 206), (217, 218, 215, 211), (208, 213, 218, 217), (218, 213, 220, 227), (212, 219, 228, 225), (215, 218, 227, 222), (212, 207, 216, 219), (227, 224, 223, 222), (220, 221, 224, 227), (224, 228, 226, 223), (221, 225, 228, 224), (214, 209, 223, 226), (219, 214, 226, 228), (241, 239, 232, 238), (111, 175, 232, 239, 230), (112, 111, 230, 237, 229), (235, 112, 229, 240), (176, 235, 240, 231), (235, 176, 246, 247), (240, 229, 249, 248), (237, 230, 239, 241), (236, 242, 234, 177), (113, 233, 242, 236), (238, 231, 251, 252), (254, 247, 246, 245), (248, 253, 252, 251), (249, 250, 253, 248), (243, 244, 247, 254), (234, 242, 254, 245), (237, 241, 253, 250), (112, 235, 247, 244), (176, 234, 245, 246), (231, 240, 248, 251), (242, 233, 243, 254), (233, 112, 244, 243), (229, 237, 250, 249), (237, 229, 256, 258), (112, 233, 257, 255), (145, 144, 143, 258, 256, 113), (2, 261, 262, 3), (976, 979, 977, 969, 973, 972), (259, 4, 5, 260, 1, 0), (4, 265, 266, 5), (0, 1, 264, 263), (268, 272, 280, 279), (265, 270, 271, 266), (263, 264, 269, 268), (272, 267, 278, 280), (263, 268, 279, 277), (267, 263, 277, 278), (273, 305, 289, 297, 281, 301, 285, 293, 274, 278, 277), (275, 294, 286, 302, 282, 298, 290, 306, 273, 277, 279), (274, 307, 291, 299, 283, 303, 287, 295, 276, 280, 278), (276, 296, 288, 304, 284, 300, 292, 308, 275, 279, 280), (286, 294, 311, 332), (287, 303, 333, 334), (303, 283, 321, 333), (293, 285, 330, 309), (302, 286, 332, 331), (282, 302, 331, 319), (296, 276, 314, 315), (285, 301, 329, 330), (301, 281, 317, 329), (276, 295, 313, 314), (294, 275, 312, 311), (274, 293, 309, 310), (300, 284, 323, 322), (292, 300, 322, 344), (283, 299, 320, 321), (299, 291, 342, 320), (308, 292, 344, 343), (275, 308, 343, 312), (298, 282, 319, 318), (290, 298, 318, 340), (291, 307, 341, 342), (307, 274, 310, 341), (281, 297, 316, 317), (297, 289, 338, 316), (306, 290, 340, 339), (273, 306, 339, 363), (288, 296, 315, 336), (289, 305, 337, 338), (305, 273, 363, 337), (295, 287, 334, 313), (304, 288, 336, 335), (284, 304, 335, 323), (379, 311, 312, 343), (378, 324, 323, 335), (377, 325, 326, 349, 416), (376, 318, 319, 350, 394), (373, 339, 340, 353, 388), (370, 347, 348, 356, 410), (369, 409, 357, 336, 315), (367, 345, 346, 359, 404), (366, 387, 360, 344, 322), (364, 331, 332, 362, 382), (350, 319, 331, 364, 383), (345, 365, 384, 361, 346), (326, 328, 385, 365, 345), (324, 366, 322, 323), (346, 361, 386, 366, 324), (400, 381, 360, 387), (349, 326, 345, 367, 405), (333, 368, 406, 358, 334), (321, 327, 407, 368, 333), (313, 369, 315, 314), (334, 358, 408, 369, 313), (422, 403, 357, 409), (330, 329, 370, 411, 354), (329, 317, 347, 370), (341, 371, 412, 355, 342), (310, 309, 371, 341), (309, 330, 354, 413, 371), (320, 372, 414, 327, 321), (342, 355, 415, 372, 320), (338, 337, 373, 389, 351), (337, 363, 339, 373), (347, 374, 390, 352, 348), (317, 316, 374, 347), (316, 338, 351, 391, 374), (325, 375, 392, 328, 326), (348, 352, 393, 375, 325), (353, 340, 318, 376, 395), (356, 348, 325, 377, 417), (357, 419, 378, 335, 336), (420, 418, 378, 419), (359, 346, 324, 378, 418), (360, 397, 379, 343, 344), (398, 396, 379, 397), (362, 332, 311, 379, 396), (381, 398, 397, 360), (925, 927, 926, 919, 922, 924, 923, 920), (351, 389, 399, 380), (389, 373, 388, 399), (386, 400, 387, 366), (374, 391, 401, 390), (391, 351, 380, 401), (403, 420, 419, 357), (328, 392, 375, 393, 352, 390, 401, 380, 399, 388, 353, 395, 376, 394, 350, 383, 364, 382, 362, 396, 398, 381, 400, 386, 361, 384, 365, 385), (354, 411, 421, 402), (411, 370, 410, 421), (408, 422, 409, 369), (371, 413, 423, 412), (413, 354, 402, 423), (428, 427, 437, 438), (433, 909, 445, 446), (429, 428, 438, 439), (911, 433, 446, 447), (430, 429, 439, 440), (912, 911, 447, 448), (431, 430, 440, 441), (424, 720, 434), (629, 912, 448), (432, 431, 441, 442), (425, 424, 434, 435), (907, 432, 442, 443), (426, 425, 435, 436), (908, 907, 443, 444), (427, 426, 436, 437), (909, 908, 444, 445), (437, 436, 451, 452), (445, 444, 459, 460), (438, 437, 452, 453), (446, 445, 460, 461), (439, 438, 453, 454), (447, 446, 461, 462), (440, 439, 454, 455), (448, 447, 462, 463), (441, 440, 455, 456), (434, 720, 449), (629, 448, 463), (442, 441, 456, 457), (435, 434, 449, 450), (443, 442, 457, 458), (436, 435, 450, 451), (444, 443, 458, 459), (456, 455, 470, 471), (449, 720, 464), (629, 463, 478), (457, 456, 471, 472), (450, 449, 464, 465), (458, 457, 472, 473), (451, 450, 465, 466), (459, 458, 473, 474), (452, 451, 466, 467), (460, 459, 474, 475), (453, 452, 467, 468), (461, 460, 475, 476), (454, 453, 468, 469), (462, 461, 476, 477), (455, 454, 469, 470), (463, 462, 477, 478), (475, 474, 489, 490), (468, 467, 482, 483), (476, 475, 490, 491), (469, 468, 483, 484), (477, 476, 491, 492), (470, 469, 484, 485), (478, 477, 492, 493), (471, 470, 485, 486), (464, 720, 479), (629, 478, 493), (472, 471, 486, 487), (465, 464, 479, 480), (473, 472, 487, 488), (466, 465, 480, 481), (474, 473, 488, 489), (467, 466, 481, 482), (479, 720, 494), (629, 493, 508), (487, 486, 501, 502), (480, 479, 494, 495), (488, 487, 502, 503), (481, 480, 495, 496), (489, 488, 503, 504), (482, 481, 496, 497), (490, 489, 504, 505), (483, 482, 497, 498), (491, 490, 505, 506), (484, 483, 498, 499), (492, 491, 506, 507), (485, 484, 499, 500), (493, 492, 507, 508), (486, 485, 500, 501), (498, 497, 512, 513), (506, 505, 520, 521), (499, 498, 513, 514), (507, 506, 521, 522), (500, 499, 514, 515), (508, 507, 522, 523), (501, 500, 515, 516), (494, 720, 509), (629, 508, 523), (502, 501, 516, 517), (495, 494, 509, 510), (503, 502, 517, 518), (496, 495, 510, 511), (504, 503, 518, 519), (497, 496, 511, 512), (505, 504, 519, 520), (517, 516, 531, 532), (510, 509, 524, 525), (518, 517, 532, 533), (511, 510, 525, 526), (519, 518, 533, 534), (512, 511, 526, 527), (520, 519, 534, 535), (513, 512, 527, 528), (521, 520, 535, 536), (514, 513, 528, 529), (522, 521, 536, 537), (515, 514, 529, 530), (523, 522, 537, 538), (516, 515, 530, 531), (509, 720, 524), (629, 523, 538), (536, 535, 550, 551), (529, 528, 543, 544), (537, 536, 551, 552), (530, 529, 544, 545), (538, 537, 552, 553), (531, 530, 545, 546), (524, 720, 539), (629, 538, 553), (532, 531, 546, 547), (525, 524, 539, 540), (533, 532, 547, 548), (526, 525, 540, 541), (534, 533, 548, 549), (527, 526, 541, 542), (535, 534, 549, 550), (528, 527, 542, 543), (548, 547, 562, 563), (541, 540, 555, 556), (549, 548, 563, 564), (542, 541, 556, 557), (550, 549, 564, 565), (543, 542, 557, 558), (551, 550, 565, 566), (544, 543, 558, 559), (552, 551, 566, 567), (545, 544, 559, 560), (553, 552, 567, 568), (546, 545, 560, 561), (539, 720, 554), (629, 553, 568), (547, 546, 561, 562), (540, 539, 554, 555), (567, 566, 581, 582), (560, 559, 574, 575), (568, 567, 582, 583), (561, 560, 575, 576), (554, 720, 569), (629, 568, 583), (562, 561, 576, 577), (555, 554, 569, 570), (563, 562, 577, 578), (556, 555, 570, 571), (564, 563, 578, 579), (557, 556, 571, 572), (565, 564, 579, 580), (558, 557, 572, 573), (566, 565, 580, 581), (559, 558, 573, 574), (571, 570, 585, 586), (579, 578, 593, 594), (572, 571, 586, 587), (580, 579, 594, 595), (573, 572, 587, 588), (581, 580, 595, 596), (574, 573, 588, 589), (582, 581, 596, 597), (575, 574, 589, 590), (583, 582, 597, 598), (576, 575, 590, 591), (569, 720, 584), (629, 583, 598), (577, 576, 591, 592), (570, 569, 584, 585), (578, 577, 592, 593), (590, 589, 604, 605), (598, 597, 612, 613), (591, 590, 605, 606), (584, 720, 599), (629, 598, 613), (592, 591, 606, 607), (585, 584, 599, 600), (593, 592, 607, 608), (586, 585, 600, 601), (594, 593, 608, 609), (587, 586, 601, 602), (595, 594, 609, 610), (588, 587, 602, 603), (596, 595, 610, 611), (589, 588, 603, 604), (597, 596, 611, 612), (609, 608, 623, 624), (602, 601, 616, 617), (610, 609, 624, 625), (603, 602, 617, 618), (611, 610, 625, 626), (604, 603, 618, 619), (612, 611, 626, 627), (605, 604, 619, 620), (613, 612, 627, 628), (606, 605, 620, 621), (599, 720, 614), (629, 613, 628), (607, 606, 621, 622), (600, 599, 614, 615), (608, 607, 622, 623), (601, 600, 615, 616), (628, 627, 643, 644), (621, 620, 636, 637), (614, 720, 630), (629, 628, 644), (622, 621, 637, 638), (615, 614, 630, 631), (623, 622, 638, 639), (616, 615, 631, 632), (624, 623, 639, 640), (617, 616, 632, 633), (625, 624, 640, 641), (618, 617, 633, 634), (626, 625, 641, 642), (619, 618, 634, 635), (627, 626, 642, 643), (620, 619, 635, 636), (633, 632, 647, 648), (641, 640, 655, 656), (634, 633, 648, 649), (642, 641, 656, 657), (635, 634, 649, 650), (643, 642, 657, 658), (636, 635, 650, 651), (644, 643, 658, 659), (637, 636, 651, 652), (630, 720, 645), (629, 644, 659), (638, 637, 652, 653), (631, 630, 645, 646), (639, 638, 653, 654), (632, 631, 646, 647), (640, 639, 654, 655), (652, 651, 666, 667), (645, 720, 660), (629, 659, 674), (653, 652, 667, 668), (646, 645, 660, 661), (654, 653, 668, 669), (647, 646, 661, 662), (655, 654, 669, 670), (648, 647, 662, 663), (656, 655, 670, 671), (649, 648, 663, 664), (657, 656, 671, 672), (650, 649, 664, 665), (658, 657, 672, 673), (651, 650, 665, 666), (659, 658, 673, 674), (671, 670, 685, 686), (664, 663, 678, 679), (672, 671, 686, 687), (665, 664, 679, 680), (673, 672, 687, 688), (666, 665, 680, 681), (674, 673, 688, 689), (667, 666, 681, 682), (660, 720, 675), (629, 674, 689), (668, 667, 682, 683), (661, 660, 675, 676), (669, 668, 683, 684), (662, 661, 676, 677), (670, 669, 684, 685), (663, 662, 677, 678), (629, 689, 704), (683, 682, 697, 698), (676, 675, 690, 691), (684, 683, 698, 699), (677, 676, 691, 692), (685, 684, 699, 700), (678, 677, 692, 693), (686, 685, 700, 701), (679, 678, 693, 694), (687, 686, 701, 702), (680, 679, 694, 695), (688, 687, 702, 703), (681, 680, 695, 696), (689, 688, 703, 704), (682, 681, 696, 697), (675, 720, 690), (702, 701, 716, 717), (695, 694, 709, 710), (703, 702, 717, 718), (696, 695, 710, 711), (704, 703, 718, 719), (697, 696, 711, 712), (690, 720, 705), (629, 704, 719), (698, 697, 712, 713), (691, 690, 705, 706), (699, 698, 713, 714), (692, 691, 706, 707), (700, 699, 714, 715), (693, 692, 707, 708), (701, 700, 715, 716), (694, 693, 708, 709), (706, 705, 721, 722), (714, 713, 729, 730), (707, 706, 722, 723), (715, 714, 730, 731), (708, 707, 723, 724), (716, 715, 731, 732), (709, 708, 724, 725), (717, 716, 732, 733), (710, 709, 725, 726), (718, 717, 733, 734), (711, 710, 726, 727), (719, 718, 734, 735), (712, 711, 727, 728), (705, 720, 721), (629, 719, 735), (713, 712, 728, 729), (726, 725, 740, 741), (734, 733, 748, 749), (727, 726, 741, 742), (735, 734, 749, 750), (728, 727, 742, 743), (721, 720, 736), (629, 735, 750), (729, 728, 743, 744), (722, 721, 736, 737), (730, 729, 744, 745), (723, 722, 737, 738), (731, 730, 745, 746), (724, 723, 738, 739), (732, 731, 746, 747), (725, 724, 739, 740), (733, 732, 747, 748), (745, 744, 759, 760), (738, 737, 752, 753), (746, 745, 760, 761), (739, 738, 753, 754), (747, 746, 761, 762), (740, 739, 754, 755), (748, 747, 762, 763), (741, 740, 755, 756), (749, 748, 763, 764), (742, 741, 756, 757), (750, 749, 764, 765), (743, 742, 757, 758), (736, 720, 751), (629, 750, 765), (744, 743, 758, 759), (737, 736, 751, 752), (764, 763, 778, 779), (757, 756, 771, 772), (765, 764, 779, 780), (758, 757, 772, 773), (751, 720, 766), (629, 765, 780), (759, 758, 773, 774), (752, 751, 766, 767), (760, 759, 774, 775), (753, 752, 767, 768), (761, 760, 775, 776), (754, 753, 768, 769), (762, 761, 776, 777), (755, 754, 769, 770), (763, 762, 777, 778), (756, 755, 770, 771), (768, 767, 782, 783), (780, 779, 794, 795), (776, 775, 790, 791), (769, 768, 783, 784), (629, 780, 795), (777, 776, 791, 792), (770, 769, 784, 785), (771, 770, 785, 786), (772, 771, 786, 787), (773, 772, 787, 788), (766, 720, 781), (778, 777, 792, 793), (774, 773, 788, 789), (767, 766, 781, 782), (779, 778, 793, 794), (775, 774, 789, 790), (791, 790, 805, 806), (784, 783, 798, 799), (792, 791, 806, 807), (785, 784, 799, 800), (793, 792, 807, 808), (786, 785, 800, 801), (794, 793, 808, 809), (787, 786, 801, 802), (795, 794, 809, 810), (788, 787, 802, 803), (781, 720, 796), (629, 795, 810), (789, 788, 803, 804), (782, 781, 796, 797), (790, 789, 804, 805), (783, 782, 797, 798), (810, 809, 824, 825), (803, 802, 817, 818), (796, 720, 811), (629, 810, 825), (804, 803, 818, 819), (797, 796, 811, 812), (805, 804, 819, 820), (798, 797, 812, 813), (806, 805, 820, 821), (799, 798, 813, 814), (807, 806, 821, 822), (800, 799, 814, 815), (808, 807, 822, 823), (801, 800, 815, 816), (809, 808, 823, 824), (802, 801, 816, 817), (822, 821, 836, 837), (815, 814, 829, 830), (823, 822, 837, 838), (816, 815, 830, 831), (824, 823, 838, 839), (817, 816, 831, 832), (825, 824, 839, 840), (818, 817, 832, 833), (811, 720, 826), (629, 825, 840), (819, 818, 833, 834), (812, 811, 826, 827), (820, 819, 834, 835), (813, 812, 827, 828), (821, 820, 835, 836), (814, 813, 828, 829), (826, 720, 841), (629, 840, 855), (834, 833, 848, 849), (827, 826, 841, 842), (835, 834, 849, 850), (828, 827, 842, 843), (836, 835, 850, 851), (829, 828, 843, 844), (837, 836, 851, 852), (830, 829, 844, 845), (838, 837, 852, 853), (831, 830, 845, 846), (839, 838, 853, 854), (832, 831, 846, 847), (840, 839, 854, 855), (833, 832, 847, 848), (845, 844, 859, 860), (853, 852, 867, 868), (846, 845, 860, 861), (854, 853, 868, 869), (847, 846, 861, 862), (855, 854, 869, 870), (848, 847, 862, 863), (841, 720, 856), (629, 855, 870), (849, 848, 863, 864), (842, 841, 856, 857), (850, 849, 864, 865), (843, 842, 857, 858), (851, 850, 865, 866), (844, 843, 858, 859), (852, 851, 866, 867), (864, 863, 878, 879), (857, 856, 871, 872), (865, 864, 879, 880), (858, 857, 872, 873), (866, 865, 880, 881), (859, 858, 873, 874), (867, 866, 881, 882), (860, 859, 874, 875), (868, 867, 882, 883), (861, 860, 875, 876), (869, 868, 883, 884), (862, 861, 876, 877), (870, 869, 884, 885), (863, 862, 877, 878), (856, 720, 871), (629, 870, 885), (883, 882, 897, 898), (876, 875, 890, 891), (884, 883, 898, 899), (877, 876, 891, 892), (885, 884, 899, 900), (878, 877, 892, 893), (871, 720, 886), (629, 885, 900), (879, 878, 893, 894), (872, 871, 886, 887), (880, 879, 894, 895), (873, 872, 887, 888), (881, 880, 895, 896), (874, 873, 888, 889), (882, 881, 896, 897), (875, 874, 889, 890), (887, 886, 424, 425), (895, 894, 432, 907), (888, 887, 425, 426), (896, 895, 907, 908), (889, 888, 426, 427), (897, 896, 908, 909), (890, 889, 427, 428), (898, 897, 909, 433), (891, 890, 428, 429), (899, 898, 433, 911), (892, 891, 429, 430), (900, 899, 911, 912), (893, 892, 430, 431), (886, 720, 424), (629, 900, 912), (894, 893, 431, 432), (913, 910, 916, 917), (906, 921, 905, 935, 934, 933), (915, 914, 903, 904), (904, 903, 910, 913), (917, 915, 904, 913), (914, 916, 910, 903), (902, 918, 901, 914, 915), (901, 922, 919, 926, 905, 916, 914), (906, 925, 920, 923, 902, 915, 917), (905, 921, 906, 917, 916), (902, 923, 937, 929), (926, 927, 925, 932, 939, 938), (936, 930, 931, 928, 929, 937), (1009, 999, 1005, 1011, 1018, 1006, 1003, 1014), (934, 935, 938, 939, 932, 933), (918, 902, 929, 928, 931, 901), (924, 922, 930, 936, 937, 923), (922, 901, 931, 930), (905, 926, 938, 935), (925, 906, 933, 932), (940, 941, 943, 942), (942, 943, 947, 946), (946, 947, 945, 944), (944, 945, 941, 940), (942, 946, 944, 940), (947, 943, 941, 945), (948, 949, 951, 950), (950, 951, 955, 954), (954, 955, 953, 952), (952, 953, 949, 948), (950, 954, 952, 948), (955, 951, 949, 953), (979, 976, 980, 987), (964, 967, 963, 962), (978, 975, 961, 960), (960, 961, 966, 965), (974, 978, 960, 965), (972, 958, 964, 968), (957, 956, 965, 966), (979, 957, 966, 977), (958, 959, 967, 964), (959, 973, 969, 967), (976, 972, 968, 974), (964, 962, 970, 968), (962, 963, 971, 970), (977, 966, 961, 975, 971, 963, 967, 969), (972, 973, 983, 986), (956, 976, 974, 965), (968, 970, 978, 974), (970, 971, 975, 978), (986, 983, 984, 985), (981, 982, 987, 980), (973, 959, 984, 983), (976, 956, 981, 980), (957, 979, 987, 982), (959, 958, 985, 984), (958, 972, 986, 985), (956, 957, 982, 981), (988, 989, 991, 990), (990, 991, 995, 994), (994, 995, 993, 992), (992, 993, 989, 988), (990, 994, 992, 988), (995, 991, 989, 993), (1004, 1005, 999, 998), (1017, 1014, 1003, 1002), (1002, 1003, 1006, 1007), (997, 996, 1020, 1021), (1017, 1002, 1007, 1015), (996, 997, 1005, 1004), (1001, 1000, 1007, 1006), (1012, 996, 1004, 1010), (213, 206, 212, 225, 221, 220), (1016, 1012, 1010, 1015), (998, 1008, 1010, 1004), (1016, 1019, 1013, 1012), (998, 999, 1009, 1008), (1016, 1000, 1023, 1024), (1019, 1001, 1006, 1018, 1011, 1005, 997, 1013), (1000, 1016, 1015, 1007), (1008, 1017, 1015, 1010), (1008, 1009, 1014, 1017), (1026, 1025, 1021, 1020), (1023, 1022, 1027, 1024), (1012, 1013, 1025, 1026), (1001, 1019, 1027, 1022), (1013, 997, 1021, 1025), (996, 1012, 1026, 1020), (1000, 1001, 1022, 1023), (1019, 1016, 1024, 1027), (1028, 1036, 1037, 1030), (1030, 1037, 1038, 1034), (1034, 1038, 1039, 1032), (1032, 1039, 1036, 1028), (1030, 1034, 1032, 1028), (1031, 1029, 1040, 1041), (1029, 1031, 1037, 1036), (1031, 1035, 1038, 1037), (1035, 1033, 1039, 1038), (1033, 1029, 1036, 1039), (1042, 1041, 1040, 1043), (1029, 1033, 1043, 1040), (1035, 1031, 1041, 1042), (1033, 1035, 1042, 1043), (1044, 1045, 1047, 1046), (1046, 1047, 1052, 1053), (1049, 1048, 1058, 1059), (1054, 1055, 1045, 1044), (1046, 1053, 1054, 1044), (1052, 1047, 1045, 1055), (1051, 1050, 1053, 1052), (1050, 1048, 1054, 1053), (1049, 1051, 1052, 1055), (1048, 1049, 1055, 1054), (1057, 1056, 1059, 1058), (1048, 1050, 1057, 1058), (1051, 1049, 1059, 1056), (1050, 1051, 1056, 1057), (1060, 1061, 1063, 1062), (1062, 1063, 1067, 1066), (1066, 1067, 1065, 1064), (1064, 1065, 1061, 1060), (1062, 1066, 1064, 1060), (1067, 1063, 1061, 1065), (327, 414, 372, 415, 355, 412, 423, 402, 421, 410, 356, 417, 377, 416, 349, 405, 367, 404, 359, 418, 420, 403, 422, 408, 358, 406, 368, 407), (29, 16, 20, 21, 17, 28, 32, 33)])
me_cube.polygons.foreach_set('material_index', [0, 0, 0, 0, 0, 0, 2, 2, 2, 2, 2, 2, 2, 2, 2, 2, 2, 2, 2, 2, 2, 2, 2, 2, 2, 2, 0, 2, 0, 0, 2, 2, 2, 2, 2, 2, 2, 2, 2, 2, 2, 2, 2, 2, 2, 2, 2, 2, 2, 2, 2, 2, 2, 2, 2, 2, 2, 2, 2, 2, 2, 2, 2, 0, 0, 0, 0, 0, 0, 0, 0, 0, 0, 0, 0, 0, 0, 0, 0, 0, 0, 0, 0, 0, 0, 0, 0, 0, 0, 0, 0, 0, 0, 0, 2, 2, 2, 2, 2, 2, 2, 2, 2, 2, 2, 2, 2, 2, 2, 2, 2, 2, 2, 2, 2, 2, 2, 2, 2, 2, 2, 2, 2, 2, 2, 2, 5, 2, 2, 2, 2, 2, 2, 0, 2, 2, 2, 2, 2, 2, 2, 2, 2, 2, 2, 2, 2, 2, 2, 2, 2, 0, 2, 2, 0, 2, 2, 2, 2, 0, 0, 0, 0, 0, 2, 0, 0, 0, 0, 2, 2, 2, 2, 2, 2, 2, 0, 0, 0, 0, 0, 2, 2, 0, 2, 0, 0, 0, 0, 2, 2, 2, 0, 0, 0, 0, 0, 2, 2, 0, 0, 0, 3, 2, 2, 2, 2, 2, 0, 2, 0, 0, 0, 2, 0, 0, 2, 0, 2, 2, 0, 2, 2, 0, 4, 4, 4, 0, 0, 4, 4, 4, 4, 0, 4, 4, 4, 4, 4, 4, 4, 0, 0, 4, 4, 4, 4, 0, 0, 4, 4, 4, 4, 4, 4, 4, 4, 4, 4, 4, 4, 4, 4, 4, 4, 4, 4, 4, 4, 4, 4, 4, 4, 4, 4, 4, 4, 4, 4, 4, 4, 4, 4, 4, 4, 4, 4, 4, 4, 4, 4, 4, 4, 4, 4, 4, 4, 4, 4, 4, 2, 4, 4, 4, 4, 4, 4, 4, 4, 4, 4, 4, 4, 0, 0, 0, 0, 0, 0, 0, 0, 0, 0, 0, 0, 0, 0, 0, 0, 0, 0, 0, 0, 0, 0, 0, 0, 0, 0, 0, 0, 0, 0, 0, 0, 0, 0, 0, 0, 0, 0, 0, 0, 0, 0, 0, 0, 0, 0, 0, 0, 0, 0, 0, 0, 0, 0, 0, 0, 0, 0, 0, 0, 0, 0, 0, 0, 0, 0, 0, 0, 0, 0, 0, 0, 0, 0, 0, 0, 0, 0, 0, 0, 0, 0, 0, 0, 0, 0, 0, 0, 0, 0, 0, 0, 0, 0, 0, 0, 0, 0, 0, 0, 0, 0, 0, 0, 0, 0, 0, 0, 0, 0, 0, 0, 0, 0, 0, 0, 0, 0, 0, 0, 0, 0, 0, 0, 0, 0, 0, 0, 0, 0, 0, 0, 0, 0, 0, 0, 0, 0, 0, 0, 0, 0, 0, 0, 0, 0, 0, 0, 0, 0, 0, 0, 0, 0, 0, 0, 0, 0, 0, 0, 0, 0, 0, 0, 0, 0, 0, 0, 0, 0, 0, 0, 0, 0, 0, 0, 0, 0, 0, 0, 0, 0, 0, 0, 0, 0, 0, 0, 0, 0, 0, 0, 0, 0, 0, 0, 0, 0, 0, 0, 0, 0, 0, 0, 0, 0, 0, 0, 0, 0, 0, 0, 0, 0, 0, 0, 0, 0, 0, 0, 0, 0, 0, 0, 0, 0, 0, 0, 0, 0, 0, 0, 0, 0, 0, 0, 0, 0, 0, 0, 0, 0, 0, 0, 0, 0, 0, 0, 0, 0, 0, 0, 0, 0, 0, 0, 0, 0, 0, 0, 0, 0, 0, 0, 0, 0, 0, 0, 0, 0, 0, 0, 0, 0, 0, 0, 0, 0, 0, 0, 0, 0, 0, 0, 0, 0, 0, 0, 0, 0, 0, 0, 0, 0, 0, 0, 0, 0, 0, 0, 0, 0, 0, 0, 0, 0, 0, 0, 0, 0, 0, 0, 0, 0, 0, 0, 0, 0, 0, 0, 0, 0, 0, 0, 0, 0, 0, 0, 0, 0, 0, 0, 0, 0, 0, 0, 0, 0, 0, 0, 0, 0, 0, 0, 0, 0, 0, 0, 0, 0, 0, 0, 0, 0, 0, 0, 0, 0, 0, 0, 0, 0, 0, 0, 0, 0, 0, 0, 0, 0, 0, 0, 0, 0, 0, 0, 0, 0, 0, 0, 0, 0, 0, 0, 0, 0, 0, 0, 0, 0, 0, 0, 0, 0, 0, 0, 0, 0, 0, 0, 0, 0, 0, 0, 0, 0, 0, 0, 0, 0, 0, 0, 0, 0, 0, 0, 0, 0, 0, 0, 0, 0, 0, 0, 0, 0, 0, 0, 0, 0, 0, 0, 0, 0, 0, 0, 0, 0, 0, 0, 0, 0, 0, 0, 0, 0, 0, 0, 0, 0, 0, 0, 0, 0, 0, 0, 0, 0, 0, 0, 0, 0, 0, 0, 0, 0, 0, 0, 0, 0, 0, 0, 0, 0, 0, 0, 0, 0, 0, 0, 0, 0, 0, 0, 0, 0, 0, 0, 0, 0, 0, 0, 0, 0, 0, 0, 0, 0, 0, 0, 0, 0, 0, 0, 0, 0, 0, 0, 0, 0, 0, 0, 2, 2, 2, 0, 0, 2, 2, 2, 0, 2, 0, 2, 5, 2, 5, 2, 2, 2, 2, 0, 2, 2, 2, 0, 2, 2, 2, 2, 2, 2, 3, 2, 2, 2, 0, 2, 0, 0, 2, 2, 2, 2, 0, 0, 0, 2, 2, 0, 0, 0, 5, 5, 2, 0, 2, 2, 0, 2, 2, 2, 0, 2, 2, 2, 2, 0, 2, 2, 0, 2, 2, 0, 2, 0, 0, 2, 0, 2, 2, 0, 0, 0, 5, 5, 2, 2, 2, 2, 2, 2, 2, 0, 2, 2, 2, 2, 2, 0, 2, 2, 2, 2, 0, 2, 0, 2, 2, 2, 2, 2, 2, 2, 2, 2, 5, 2, 2, 2, 2, 2, 2, 2, 0, 2, 4, 2])
me_cube.materials.append(mat_material)
me_cube.materials.append(mat_material_002)
me_cube.materials.append(mat_material_003)
me_cube.materials.append(mat_material_005)
me_cube.materials.append(mat_material_006)
me_cube.materials.append(mat_material_007)
me_cube.use_remesh_preserve_volume = False
me_cube.use_remesh_preserve_attributes = False
me_cube.use_mirror_vertex_groups = False
me_cube.update()

# ---- objects
ob_cube = bpy.data.objects.new('Cube', me_cube)
ob_lamp = bpy.data.objects.new('Lamp', light_lamp)
ob_camera = bpy.data.objects.new('Camera', cam_camera)

# ---- transforms, parenting, visibility, modifiers, constraints
ob_cube.location = (0.0, 0.0, 0.5206)
ob_cube.lock_rotations_4d = False
ob_cube.empty_display_type = 'ARROWS'
ob_cube.lineart.crease_threshold = 0.0
ob_lamp.location = (25.85, 9.307, 35.62)
ob_lamp.rotation_euler = (0.6503, 0.05522, 1.866)
ob_lamp.lock_rotations_4d = False
ob_lamp.empty_display_type = 'ARROWS'
ob_lamp.color = (0.0, 0.0, 0.0, 0.0)
ob_lamp.lineart.crease_threshold = 0.0
ob_camera.location = (7.481, -6.508, 5.344)
ob_camera.rotation_euler = (1.109, 0.0, 0.8149)
ob_camera.lock_rotations_4d = False
ob_camera.empty_display_type = 'ARROWS'
ob_camera.color = (0.0, 0.0, 0.0, 0.0)
ob_camera.display_type = 'WIRE'
ob_camera.lineart.crease_threshold = 0.0

# ---- collection membership
col_collection_1.objects.link(ob_cube)
col_collection_1.objects.link(ob_lamp)
col_collection_1.objects.link(ob_camera)

# ---- scene / render settings (as saved in the file)
scene.camera = ob_camera
scene.frame_start = 1; scene.frame_end = 250; scene.frame_set(1)
scene.render.engine = 'BLENDER_EEVEE_NEXT'
scene.render.resolution_percentage = 50
scene.render.dither_intensity = 0.0
scene.cycles.use_denoising = False
scene.cycles.samples = 128
scene.cycles.sampling_pattern = 'TABULATED_SOBOL'
scene.cycles.use_adaptive_sampling = False
scene.cycles.use_light_tree = False
scene.cycles.blur_glossy = 0.0
scene.cycles.sample_clamp_indirect = 0.0
scene.view_settings.view_transform = 'Standard'
bpy.context.view_layer.update()
